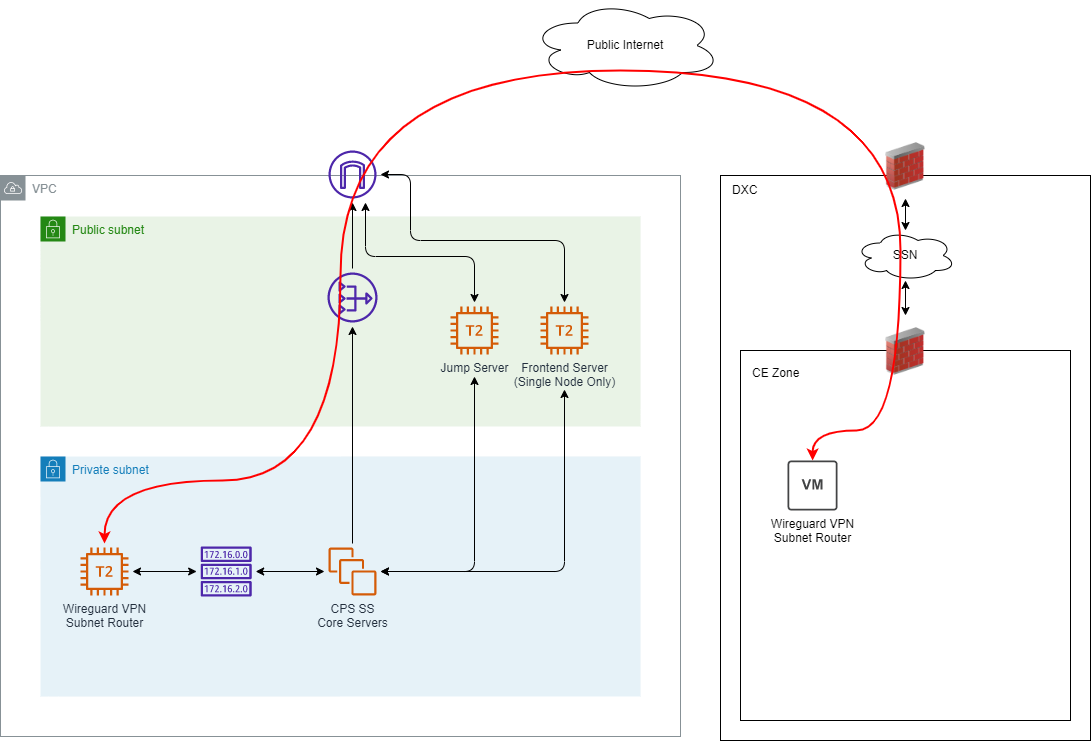

The diagram above was exported from draw.io. Its source (the exported page's mxGraphModel, read from the mxfile embedded in the PNG):
<mxGraphModel dx="934" dy="1139" grid="1" gridSize="10" guides="1" tooltips="1" connect="1" arrows="1" fold="1" page="1" pageScale="1" pageWidth="1169" pageHeight="827" math="0" shadow="0">
  <root>
    <mxCell id="0" />
    <mxCell id="1" parent="0" />
    <mxCell id="2" value="VPC" style="sketch=0;outlineConnect=0;gradientColor=none;html=1;whiteSpace=wrap;fontSize=12;fontStyle=0;shape=mxgraph.aws4.group;grIcon=mxgraph.aws4.group_vpc;strokeColor=#879196;fillColor=none;verticalAlign=top;align=left;spacingLeft=30;fontColor=#879196;dashed=0;" parent="1" vertex="1">
      <mxGeometry x="40" y="235" width="680" height="561" as="geometry" />
    </mxCell>
    <mxCell id="3" value="Public subnet" style="points=[[0,0],[0.25,0],[0.5,0],[0.75,0],[1,0],[1,0.25],[1,0.5],[1,0.75],[1,1],[0.75,1],[0.5,1],[0.25,1],[0,1],[0,0.75],[0,0.5],[0,0.25]];outlineConnect=0;gradientColor=none;html=1;whiteSpace=wrap;fontSize=12;fontStyle=0;container=1;pointerEvents=0;collapsible=0;recursiveResize=0;shape=mxgraph.aws4.group;grIcon=mxgraph.aws4.group_security_group;grStroke=0;strokeColor=#248814;fillColor=#E9F3E6;verticalAlign=top;align=left;spacingLeft=30;fontColor=#248814;dashed=0;shadow=0;perimeterSpacing=0;strokeWidth=1;" parent="1" vertex="1">
      <mxGeometry x="80" y="276" width="600" height="210" as="geometry" />
    </mxCell>
    <mxCell id="5" value="" style="sketch=0;outlineConnect=0;fontColor=#232F3E;gradientColor=none;fillColor=#4D27AA;strokeColor=none;dashed=0;verticalLabelPosition=bottom;verticalAlign=top;align=center;html=1;fontSize=12;fontStyle=0;aspect=fixed;pointerEvents=1;shape=mxgraph.aws4.nat_gateway;" parent="3" vertex="1">
      <mxGeometry x="287" y="56" width="50" height="50" as="geometry" />
    </mxCell>
    <mxCell id="19" value="Jump Server" style="sketch=0;outlineConnect=0;fontColor=#232F3E;gradientColor=none;fillColor=#D45B07;strokeColor=none;dashed=0;verticalLabelPosition=bottom;verticalAlign=top;align=center;html=1;fontSize=12;fontStyle=0;aspect=fixed;pointerEvents=1;shape=mxgraph.aws4.t2_instance;" parent="3" vertex="1">
      <mxGeometry x="410" y="90" width="48" height="48" as="geometry" />
    </mxCell>
    <mxCell id="46" value="Frontend Server&lt;br&gt;(Single Node Only)" style="sketch=0;outlineConnect=0;fontColor=#232F3E;gradientColor=none;fillColor=#D45B07;strokeColor=none;dashed=0;verticalLabelPosition=bottom;verticalAlign=top;align=center;html=1;fontSize=12;fontStyle=0;aspect=fixed;pointerEvents=1;shape=mxgraph.aws4.t2_instance;" parent="3" vertex="1">
      <mxGeometry x="500" y="90" width="48" height="48" as="geometry" />
    </mxCell>
    <mxCell id="4" value="Private subnet" style="points=[[0,0],[0.25,0],[0.5,0],[0.75,0],[1,0],[1,0.25],[1,0.5],[1,0.75],[1,1],[0.75,1],[0.5,1],[0.25,1],[0,1],[0,0.75],[0,0.5],[0,0.25]];outlineConnect=0;gradientColor=none;html=1;whiteSpace=wrap;fontSize=12;fontStyle=0;container=1;pointerEvents=0;collapsible=0;recursiveResize=0;shape=mxgraph.aws4.group;grIcon=mxgraph.aws4.group_security_group;grStroke=0;strokeColor=#147EBA;fillColor=#E6F2F8;verticalAlign=top;align=left;spacingLeft=30;fontColor=#147EBA;dashed=0;" parent="1" vertex="1">
      <mxGeometry x="80" y="516" width="600" height="240" as="geometry" />
    </mxCell>
    <mxCell id="9" value="CPS SS&lt;br&gt;Core Servers" style="sketch=0;outlineConnect=0;fontColor=#232F3E;gradientColor=none;fillColor=#D45B07;strokeColor=none;dashed=0;verticalLabelPosition=bottom;verticalAlign=top;align=center;html=1;fontSize=12;fontStyle=0;aspect=fixed;pointerEvents=1;shape=mxgraph.aws4.instances;shadow=0;" parent="4" vertex="1">
      <mxGeometry x="288" y="91" width="48" height="48" as="geometry" />
    </mxCell>
    <mxCell id="20" value="Wireguard VPN&lt;br&gt;Subnet Router" style="sketch=0;outlineConnect=0;fontColor=#232F3E;gradientColor=none;fillColor=#D45B07;strokeColor=none;dashed=0;verticalLabelPosition=bottom;verticalAlign=top;align=center;html=1;fontSize=12;fontStyle=0;aspect=fixed;pointerEvents=1;shape=mxgraph.aws4.t2_instance;" parent="4" vertex="1">
      <mxGeometry x="40" y="91" width="48" height="48" as="geometry" />
    </mxCell>
    <mxCell id="25" style="edgeStyle=orthogonalEdgeStyle;html=1;startArrow=classic;startFill=1;sourcePerimeterSpacing=4;targetPerimeterSpacing=4;" parent="4" source="23" target="9" edge="1">
      <mxGeometry relative="1" as="geometry" />
    </mxCell>
    <mxCell id="23" value="" style="sketch=0;outlineConnect=0;fontColor=#232F3E;gradientColor=none;fillColor=#4D27AA;strokeColor=none;dashed=0;verticalLabelPosition=bottom;verticalAlign=top;align=center;html=1;fontSize=12;fontStyle=0;aspect=fixed;pointerEvents=1;shape=mxgraph.aws4.route_table;" parent="4" vertex="1">
      <mxGeometry x="160" y="90" width="51.31" height="50" as="geometry" />
    </mxCell>
    <mxCell id="24" style="edgeStyle=orthogonalEdgeStyle;html=1;startArrow=classic;startFill=1;sourcePerimeterSpacing=4;targetPerimeterSpacing=4;" parent="4" source="20" target="23" edge="1">
      <mxGeometry relative="1" as="geometry" />
    </mxCell>
    <mxCell id="7" value="" style="sketch=0;outlineConnect=0;fontColor=#232F3E;gradientColor=none;fillColor=#4D27AA;strokeColor=none;dashed=0;verticalLabelPosition=bottom;verticalAlign=top;align=center;html=1;fontSize=12;fontStyle=0;aspect=fixed;pointerEvents=1;shape=mxgraph.aws4.internet_gateway;" parent="1" vertex="1">
      <mxGeometry x="368" y="210" width="48" height="48" as="geometry" />
    </mxCell>
    <mxCell id="10" style="edgeStyle=orthogonalEdgeStyle;html=1;startArrow=none;startFill=0;targetPerimeterSpacing=4;sourcePerimeterSpacing=4;" parent="1" source="9" target="5" edge="1">
      <mxGeometry relative="1" as="geometry" />
    </mxCell>
    <mxCell id="11" style="edgeStyle=orthogonalEdgeStyle;html=1;startArrow=none;startFill=0;targetPerimeterSpacing=4;sourcePerimeterSpacing=4;" parent="1" source="5" target="7" edge="1">
      <mxGeometry relative="1" as="geometry" />
    </mxCell>
    <mxCell id="15" style="edgeStyle=orthogonalEdgeStyle;html=1;startArrow=classic;startFill=1;targetPerimeterSpacing=4;sourcePerimeterSpacing=4;" parent="1" source="19" target="7" edge="1">
      <mxGeometry relative="1" as="geometry">
        <Array as="points">
          <mxPoint x="514" y="316" />
          <mxPoint x="405" y="316" />
        </Array>
      </mxGeometry>
    </mxCell>
    <mxCell id="16" style="edgeStyle=orthogonalEdgeStyle;html=1;startArrow=classic;startFill=1;sourcePerimeterSpacing=22;targetPerimeterSpacing=4;" parent="1" source="19" target="9" edge="1">
      <mxGeometry relative="1" as="geometry">
        <Array as="points">
          <mxPoint x="514" y="631" />
        </Array>
      </mxGeometry>
    </mxCell>
    <mxCell id="26" value="Public Internet" style="ellipse;shape=cloud;whiteSpace=wrap;html=1;" parent="1" vertex="1">
      <mxGeometry x="570" y="60" width="190" height="90" as="geometry" />
    </mxCell>
    <mxCell id="27" value="" style="rounded=0;whiteSpace=wrap;html=1;arcSize=0;" parent="1" vertex="1">
      <mxGeometry x="760" y="235" width="370" height="565" as="geometry" />
    </mxCell>
    <mxCell id="28" value="DXC" style="text;html=1;strokeColor=none;fillColor=none;align=left;verticalAlign=middle;whiteSpace=wrap;rounded=0;" parent="1" vertex="1">
      <mxGeometry x="770" y="235" width="90" height="30" as="geometry" />
    </mxCell>
    <mxCell id="42" style="edgeStyle=none;html=1;startArrow=classic;startFill=1;sourcePerimeterSpacing=0;targetPerimeterSpacing=4;" parent="1" source="31" target="30" edge="1">
      <mxGeometry relative="1" as="geometry" />
    </mxCell>
    <mxCell id="31" value="SSN" style="ellipse;shape=cloud;whiteSpace=wrap;html=1;" parent="1" vertex="1">
      <mxGeometry x="895" y="290" width="100" height="50" as="geometry" />
    </mxCell>
    <mxCell id="37" style="edgeStyle=none;html=1;startArrow=classic;startFill=1;" parent="1" source="32" target="31" edge="1">
      <mxGeometry relative="1" as="geometry" />
    </mxCell>
    <mxCell id="32" value="" style="image;html=1;image=img/lib/clip_art/networking/Firewall_02_128x128.png;rounded=0;" parent="1" vertex="1">
      <mxGeometry x="925" y="194" width="40" height="64" as="geometry" />
    </mxCell>
    <mxCell id="35" value="" style="group" parent="1" vertex="1" connectable="0">
      <mxGeometry x="780" y="410" width="330" height="370" as="geometry" />
    </mxCell>
    <mxCell id="34" value="" style="rounded=0;whiteSpace=wrap;html=1;arcSize=0;" parent="35" vertex="1">
      <mxGeometry width="330" height="370" as="geometry" />
    </mxCell>
    <mxCell id="33" value="CE Zone" style="text;html=1;strokeColor=none;fillColor=none;align=left;verticalAlign=middle;whiteSpace=wrap;rounded=0;" parent="35" vertex="1">
      <mxGeometry x="9.705882352941176" width="87.3529411764706" height="45.306122448979586" as="geometry" />
    </mxCell>
    <mxCell id="30" value="" style="image;html=1;image=img/lib/clip_art/networking/Firewall_02_128x128.png;rounded=0;" parent="35" vertex="1">
      <mxGeometry x="145" y="-31" width="40" height="64" as="geometry" />
    </mxCell>
    <mxCell id="29" value="Wireguard VPN&lt;br&gt;Subnet Router" style="sketch=0;pointerEvents=1;shadow=0;dashed=0;html=1;strokeColor=none;fillColor=#434445;aspect=fixed;labelPosition=center;verticalLabelPosition=bottom;verticalAlign=top;align=center;outlineConnect=0;shape=mxgraph.vvd.virtual_machine;rounded=0;" parent="35" vertex="1">
      <mxGeometry x="47.06" y="110" width="50" height="50" as="geometry" />
    </mxCell>
    <mxCell id="43" style="edgeStyle=orthogonalEdgeStyle;html=1;startArrow=classic;startFill=1;sourcePerimeterSpacing=0;targetPerimeterSpacing=4;curved=1;strokeColor=#FF0000;strokeWidth=2;" parent="1" source="29" target="20" edge="1">
      <mxGeometry relative="1" as="geometry">
        <Array as="points">
          <mxPoint x="852" y="490" />
          <mxPoint x="940" y="490" />
          <mxPoint x="940" y="130" />
          <mxPoint x="380" y="130" />
          <mxPoint x="380" y="540" />
          <mxPoint x="144" y="540" />
        </Array>
      </mxGeometry>
    </mxCell>
    <mxCell id="44" style="edgeStyle=orthogonalEdgeStyle;html=1;targetPerimeterSpacing=4;sourcePerimeterSpacing=4;startArrow=classic;startFill=1;" parent="1" source="46" target="7" edge="1">
      <mxGeometry relative="1" as="geometry">
        <mxPoint x="604" y="362.00054545454554" as="sourcePoint" />
        <Array as="points">
          <mxPoint x="604" y="300" />
          <mxPoint x="450" y="300" />
          <mxPoint x="450" y="234" />
        </Array>
      </mxGeometry>
    </mxCell>
    <mxCell id="45" style="edgeStyle=orthogonalEdgeStyle;html=1;sourcePerimeterSpacing=35;targetPerimeterSpacing=4;startArrow=classic;startFill=1;" parent="1" source="46" target="9" edge="1">
      <mxGeometry relative="1" as="geometry">
        <mxPoint x="604" y="448.9994545454547" as="sourcePoint" />
        <Array as="points">
          <mxPoint x="604" y="631" />
        </Array>
      </mxGeometry>
    </mxCell>
  </root>
</mxGraphModel>